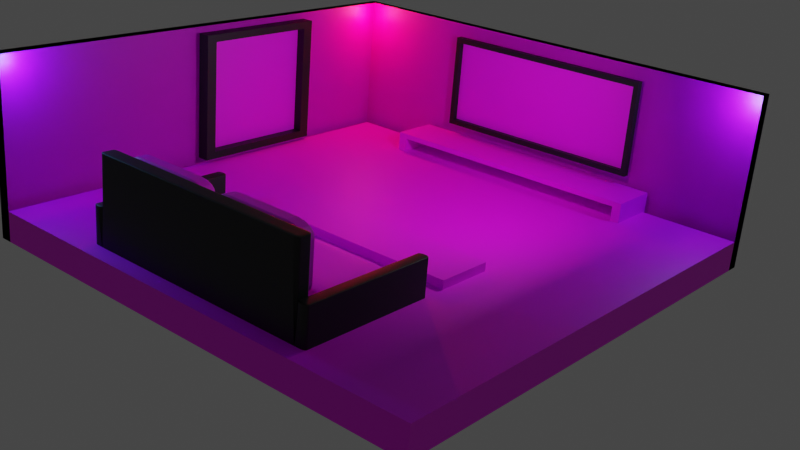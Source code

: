 # Source: UJIAN_AJI.blend  (saved by Blender 3.3.6; exported with 4.5.12 LTS)
import bpy
from mathutils import Matrix  # noqa: F401  (used for matrix-valued properties, if any)

bpy.ops.wm.read_factory_settings(use_empty=True)
scene = bpy.context.scene
scene.name = 'Scene'

# ---- collections
col_collection = bpy.data.collections.new('Collection'); scene.collection.children.link(col_collection)

# ---- images (referenced by path relative to the original .blend; pixels are not part of the script)
import os
ASSET_DIR = os.environ.get("B2B_ASSET_DIR", "")  # directory of the original .blend (textures are referenced by path, not embedded)
HERE = os.path.dirname(os.path.abspath(__file__))  # packed textures are extracted next to this script under _unpacked/

def load_image(name, relpath, width, height, colorspace="sRGB"):
    """Load a texture the original file referenced (path relative to the .blend, or extracted next to this script)."""
    p = next((c for c in (os.path.join(HERE, relpath), os.path.join(ASSET_DIR, relpath)) if relpath and os.path.exists(c)), "")
    if p:
        img = bpy.data.images.load(p, check_existing=True)
        img.name = name
    else:  # same state as the original file: an image datablock whose file is absent (Cycles renders it pink)
        img = bpy.data.images.new(name, width, height)
        img.source = "FILE"
        img.filepath = "//" + (relpath or name)
    img.colorspace_settings.name = colorspace
    return img
img_lt4_jpg = load_image('lt4.jpg', 'lt4.jpg', 1024, 1024, 'sRGB')
img_tb9_jpg = load_image('tb9.jpg', 'tb9.jpg', 1024, 1024, 'sRGB')
img_bantal2_jpg = load_image('bantal2.jpg', 'bantal2.jpg', 1024, 1024, 'sRGB')
img_rak1_jpg = load_image('rak1.jpg', 'rak1.jpg', 1024, 1024, 'sRGB')
img_rak1_jpeg = load_image('rak1.jpeg', 'rak1.jpeg', 1024, 1024, 'sRGB')
img_tv1_jpg = load_image('tv1.jpg', 'tv1.jpg', 1024, 1024, 'sRGB')
img_pt1_jpg = load_image('pt1.jpg', 'pt1.jpg', 1024, 1024, 'sRGB')

# ---- materials (node trees are filled in below, after node groups)
mat_ruangan = bpy.data.materials.new('Ruangan')
mat_ruangan.use_transparent_shadow = False
mat_lantai = bpy.data.materials.new('Lantai')
mat_lantai.use_transparent_shadow = False
mat_dinding = bpy.data.materials.new('Dinding')
mat_dinding.use_transparent_shadow = False
mat_material_001 = bpy.data.materials.new('Material.001')
mat_material_001.use_transparent_shadow = False
mat_bantal = bpy.data.materials.new('Bantal')
mat_bantal.use_transparent_shadow = False
mat_bantal_2 = bpy.data.materials.new('Bantal 2')
mat_bantal_2.use_transparent_shadow = False
mat_bantal_3 = bpy.data.materials.new('Bantal 3')
mat_bantal_3.use_transparent_shadow = False
mat_bantal_4 = bpy.data.materials.new('Bantal 4')
mat_bantal_4.use_transparent_shadow = False
mat_rak = bpy.data.materials.new('Rak')
mat_rak.use_transparent_shadow = False
mat_tekstur = bpy.data.materials.new('Tekstur')
mat_tekstur.use_transparent_shadow = False
mat_meja = bpy.data.materials.new('Meja')
mat_meja.use_transparent_shadow = False
mat_tekstur_001 = bpy.data.materials.new('Tekstur.001')
mat_tekstur_001.use_transparent_shadow = False
mat_tv = bpy.data.materials.new('TV')
mat_tv.use_transparent_shadow = False
mat_gambar_001 = bpy.data.materials.new('Gambar.001')
mat_gambar_001.use_transparent_shadow = False
mat_bingkai = bpy.data.materials.new('Bingkai')
mat_bingkai.use_transparent_shadow = False
mat_gambar = bpy.data.materials.new('Gambar')
mat_gambar.use_transparent_shadow = False

# ---- material node trees
mat_ruangan.use_nodes = True; mat_ruangan.node_tree.nodes.clear()
_N = mat_ruangan.node_tree.nodes; _L = mat_ruangan.node_tree.links
n0 = _N.new('ShaderNodeBsdfPrincipled'); n0.name = 'Principled BSDF'; n0.location = (66, 152)
n0.distribution = 'GGX'
n0.subsurface_method = 'RANDOM_WALK_SKIN'
n0.inputs[3].default_value = 1.45
n0.inputs[27].default_value = (0.0, 0.0, 0.0, 1.0)
n0.inputs[28].default_value = 1.0
n1 = _N.new('ShaderNodeOutputMaterial'); n1.name = 'Material Output'; n1.location = (356, 152)
_L.new(n0.outputs[0], n1.inputs[0])
n1.is_active_output = True
mat_lantai.use_nodes = True; mat_lantai.node_tree.nodes.clear()
_N = mat_lantai.node_tree.nodes; _L = mat_lantai.node_tree.links
n0 = _N.new('ShaderNodeOutputMaterial'); n0.name = 'Material Output'; n0.location = (387, 142)
n1 = _N.new('ShaderNodeBsdfPrincipled'); n1.name = 'Principled BSDF'; n1.location = (143, 418)
n1.distribution = 'GGX'
n1.subsurface_method = 'RANDOM_WALK_SKIN'
n1.inputs[3].default_value = 1.45
n1.inputs[27].default_value = (0.0, 0.0, 0.0, 1.0)
n1.inputs[28].default_value = 1.0
n2 = _N.new('ShaderNodeTexImage'); n2.name = 'Tekstur'; n2.location = (-212, 386)
n2.image = img_lt4_jpg
_L.new(n1.outputs[0], n0.inputs[0])
_L.new(n2.outputs[0], n1.inputs[0])
n0.is_active_output = True
mat_dinding.use_nodes = True; mat_dinding.node_tree.nodes.clear()
_N = mat_dinding.node_tree.nodes; _L = mat_dinding.node_tree.links
n0 = _N.new('ShaderNodeOutputMaterial'); n0.name = 'Material Output'; n0.location = (320, 149)
n1 = _N.new('ShaderNodeBsdfPrincipled'); n1.name = 'Principled BSDF'; n1.location = (176, 355)
n1.distribution = 'GGX'
n1.subsurface_method = 'RANDOM_WALK_SKIN'
n1.inputs[3].default_value = 1.45
n1.inputs[27].default_value = (0.0, 0.0, 0.0, 1.0)
n1.inputs[28].default_value = 1.0
n2 = _N.new('ShaderNodeTexImage'); n2.name = 'Tekstur'; n2.location = (-356, 333)
n2.image = img_tb9_jpg
_L.new(n1.outputs[0], n0.inputs[0])
_L.new(n2.outputs[0], n1.inputs[0])
n0.is_active_output = True
mat_material_001.use_nodes = True; mat_material_001.node_tree.nodes.clear()
_N = mat_material_001.node_tree.nodes; _L = mat_material_001.node_tree.links
n0 = _N.new('ShaderNodeBsdfPrincipled'); n0.name = 'Principled BSDF'; n0.location = (10, 300)
n0.distribution = 'GGX'
n0.subsurface_method = 'RANDOM_WALK_SKIN'
n0.inputs[0].default_value = (0.0, 0.0, 0.0, 1.0)
n0.inputs[3].default_value = 1.45
n0.inputs[27].default_value = (0.0, 0.0, 0.0, 1.0)
n0.inputs[28].default_value = 1.0
n1 = _N.new('ShaderNodeOutputMaterial'); n1.name = 'Material Output'; n1.location = (300, 300)
_L.new(n0.outputs[0], n1.inputs[0])
n1.is_active_output = True
mat_bantal.use_nodes = True; mat_bantal.node_tree.nodes.clear()
_N = mat_bantal.node_tree.nodes; _L = mat_bantal.node_tree.links
n0 = _N.new('ShaderNodeOutputMaterial'); n0.name = 'Material Output'; n0.location = (300, 300)
n1 = _N.new('ShaderNodeBsdfPrincipled'); n1.name = 'Principled BSDF'; n1.location = (16, 303)
n1.distribution = 'GGX'
n1.subsurface_method = 'RANDOM_WALK_SKIN'
n1.inputs[3].default_value = 1.45
n1.inputs[27].default_value = (0.0, 0.0, 0.0, 1.0)
n1.inputs[28].default_value = 1.0
n2 = _N.new('ShaderNodeTexImage'); n2.name = 'Tekstur'; n2.location = (-262, 306)
n2.image = img_bantal2_jpg
_L.new(n1.outputs[0], n0.inputs[0])
_L.new(n2.outputs[0], n1.inputs[0])
n0.is_active_output = True
mat_bantal_2.use_nodes = True; mat_bantal_2.node_tree.nodes.clear()
_N = mat_bantal_2.node_tree.nodes; _L = mat_bantal_2.node_tree.links
n0 = _N.new('ShaderNodeBsdfPrincipled'); n0.name = 'Principled BSDF'; n0.location = (10, 300)
n0.distribution = 'GGX'
n0.subsurface_method = 'RANDOM_WALK_SKIN'
n0.inputs[3].default_value = 1.45
n0.inputs[27].default_value = (0.0, 0.0, 0.0, 1.0)
n0.inputs[28].default_value = 1.0
n1 = _N.new('ShaderNodeOutputMaterial'); n1.name = 'Material Output'; n1.location = (300, 300)
n2 = _N.new('ShaderNodeTexImage'); n2.name = 'Tekstur'; n2.location = (-274, 289)
n2.image = img_bantal2_jpg
_L.new(n0.outputs[0], n1.inputs[0])
_L.new(n2.outputs[0], n0.inputs[0])
n1.is_active_output = True
mat_bantal_3.use_nodes = True; mat_bantal_3.node_tree.nodes.clear()
_N = mat_bantal_3.node_tree.nodes; _L = mat_bantal_3.node_tree.links
n0 = _N.new('ShaderNodeBsdfPrincipled'); n0.name = 'Principled BSDF'; n0.location = (10, 300)
n0.distribution = 'GGX'
n0.subsurface_method = 'RANDOM_WALK_SKIN'
n0.inputs[3].default_value = 1.45
n0.inputs[27].default_value = (0.0, 0.0, 0.0, 1.0)
n0.inputs[28].default_value = 1.0
n1 = _N.new('ShaderNodeOutputMaterial'); n1.name = 'Material Output'; n1.location = (300, 300)
n2 = _N.new('ShaderNodeTexImage'); n2.name = 'Tekstur'; n2.location = (-339, 272)
n2.image = img_bantal2_jpg
_L.new(n0.outputs[0], n1.inputs[0])
_L.new(n2.outputs[0], n0.inputs[0])
n1.is_active_output = True
mat_bantal_4.use_nodes = True; mat_bantal_4.node_tree.nodes.clear()
_N = mat_bantal_4.node_tree.nodes; _L = mat_bantal_4.node_tree.links
n0 = _N.new('ShaderNodeBsdfPrincipled'); n0.name = 'Principled BSDF'; n0.location = (10, 300)
n0.distribution = 'GGX'
n0.subsurface_method = 'RANDOM_WALK_SKIN'
n0.inputs[3].default_value = 1.45
n0.inputs[27].default_value = (0.0, 0.0, 0.0, 1.0)
n0.inputs[28].default_value = 1.0
n1 = _N.new('ShaderNodeOutputMaterial'); n1.name = 'Material Output'; n1.location = (300, 300)
n2 = _N.new('ShaderNodeTexImage'); n2.name = 'Tekstur'; n2.location = (-286, 270)
n2.image = img_bantal2_jpg
_L.new(n0.outputs[0], n1.inputs[0])
_L.new(n2.outputs[0], n0.inputs[0])
n1.is_active_output = True
mat_rak.use_nodes = True; mat_rak.node_tree.nodes.clear()
_N = mat_rak.node_tree.nodes; _L = mat_rak.node_tree.links
n0 = _N.new('ShaderNodeBsdfPrincipled'); n0.name = 'Principled BSDF'; n0.location = (10, 300)
n0.distribution = 'GGX'
n0.subsurface_method = 'RANDOM_WALK_SKIN'
n0.inputs[3].default_value = 1.45
n0.inputs[27].default_value = (0.0, 0.0, 0.0, 1.0)
n0.inputs[28].default_value = 1.0
n1 = _N.new('ShaderNodeOutputMaterial'); n1.name = 'Material Output'; n1.location = (300, 300)
n2 = _N.new('ShaderNodeTexImage'); n2.name = 'Tekstur'; n2.location = (-291, 248)
n2.image = img_rak1_jpg
_L.new(n0.outputs[0], n1.inputs[0])
_L.new(n2.outputs[0], n0.inputs[0])
n1.is_active_output = True
mat_tekstur.use_nodes = True; mat_tekstur.node_tree.nodes.clear()
_N = mat_tekstur.node_tree.nodes; _L = mat_tekstur.node_tree.links
n0 = _N.new('ShaderNodeOutputMaterial'); n0.name = 'Material Output'; n0.location = (313, 167)
n1 = _N.new('ShaderNodeBsdfPrincipled'); n1.name = 'Principled BSDF'; n1.location = (23, 185)
n1.distribution = 'GGX'
n1.subsurface_method = 'RANDOM_WALK_SKIN'
n1.inputs[3].default_value = 1.45
n1.inputs[8].default_value = 1.0
n1.inputs[27].default_value = (0.0, 0.0, 0.0, 1.0)
n1.inputs[28].default_value = 1.0
n2 = _N.new('ShaderNodeTexImage'); n2.name = 'Image Texture'; n2.location = (-254, 176)
n2.image = img_rak1_jpeg
n3 = _N.new('ShaderNodeMix'); n3.name = 'Mix'; n3.location = (-147, 65)
n3.data_type = 'RGBA'
n3.inputs[6].default_value = (0.0, 0.0, 0.0, 1.0)
n3.inputs[7].default_value = (0.8, 0.8, 0.8, 1.0)
_L.new(n1.outputs[0], n0.inputs[0])
_L.new(n2.outputs[0], n3.inputs[0])
_L.new(n2.outputs[0], n1.inputs[10])
_L.new(n3.outputs[2], n1.inputs[0])
n0.is_active_output = True
mat_meja.use_nodes = True; mat_meja.node_tree.nodes.clear()
_N = mat_meja.node_tree.nodes; _L = mat_meja.node_tree.links
n0 = _N.new('ShaderNodeBsdfPrincipled'); n0.name = 'Principled BSDF'; n0.location = (10, 300)
n0.distribution = 'GGX'
n0.subsurface_method = 'RANDOM_WALK_SKIN'
n0.inputs[3].default_value = 1.45
n0.inputs[27].default_value = (0.0, 0.0, 0.0, 1.0)
n0.inputs[28].default_value = 1.0
n1 = _N.new('ShaderNodeOutputMaterial'); n1.name = 'Material Output'; n1.location = (300, 300)
_L.new(n0.outputs[0], n1.inputs[0])
n1.is_active_output = True
mat_tekstur_001.use_nodes = True; mat_tekstur_001.node_tree.nodes.clear()
_N = mat_tekstur_001.node_tree.nodes; _L = mat_tekstur_001.node_tree.links
n0 = _N.new('ShaderNodeBsdfPrincipled'); n0.name = 'Principled BSDF'; n0.location = (10, 300)
n0.distribution = 'GGX'
n0.subsurface_method = 'RANDOM_WALK_SKIN'
n0.inputs[3].default_value = 1.45
n0.inputs[27].default_value = (0.0, 0.0, 0.0, 1.0)
n0.inputs[28].default_value = 1.0
n1 = _N.new('ShaderNodeOutputMaterial'); n1.name = 'Material Output'; n1.location = (300, 300)
n2 = _N.new('ShaderNodeTexImage'); n2.name = 'Tekstur'; n2.location = (-325, 287)
n2.image = img_rak1_jpg
_L.new(n0.outputs[0], n1.inputs[0])
_L.new(n2.outputs[0], n0.inputs[0])
n1.is_active_output = True
mat_tv.use_nodes = True; mat_tv.node_tree.nodes.clear()
_N = mat_tv.node_tree.nodes; _L = mat_tv.node_tree.links
n0 = _N.new('ShaderNodeBsdfPrincipled'); n0.name = 'Principled BSDF'; n0.location = (10, 300)
n0.distribution = 'GGX'
n0.subsurface_method = 'RANDOM_WALK_SKIN'
n0.inputs[0].default_value = (0.0, 0.0, 0.0, 1.0)
n0.inputs[3].default_value = 1.45
n0.inputs[27].default_value = (0.0, 0.0, 0.0, 1.0)
n0.inputs[28].default_value = 1.0
n1 = _N.new('ShaderNodeOutputMaterial'); n1.name = 'Material Output'; n1.location = (300, 300)
_L.new(n0.outputs[0], n1.inputs[0])
n1.is_active_output = True
mat_gambar_001.use_nodes = True; mat_gambar_001.node_tree.nodes.clear()
_N = mat_gambar_001.node_tree.nodes; _L = mat_gambar_001.node_tree.links
n0 = _N.new('ShaderNodeBsdfPrincipled'); n0.name = 'Principled BSDF'; n0.location = (10, 300)
n0.distribution = 'GGX'
n0.subsurface_method = 'RANDOM_WALK_SKIN'
n0.inputs[3].default_value = 1.45
n0.inputs[27].default_value = (0.0, 0.0, 0.0, 1.0)
n0.inputs[28].default_value = 1.0
n1 = _N.new('ShaderNodeOutputMaterial'); n1.name = 'Material Output'; n1.location = (300, 300)
n2 = _N.new('ShaderNodeTexImage'); n2.name = 'Tekstur'; n2.location = (-305, 289)
n2.image = img_tv1_jpg
_L.new(n0.outputs[0], n1.inputs[0])
_L.new(n2.outputs[0], n0.inputs[0])
n1.is_active_output = True
mat_bingkai.use_nodes = True; mat_bingkai.node_tree.nodes.clear()
_N = mat_bingkai.node_tree.nodes; _L = mat_bingkai.node_tree.links
n0 = _N.new('ShaderNodeBsdfPrincipled'); n0.name = 'Principled BSDF'; n0.location = (10, 300)
n0.distribution = 'GGX'
n0.subsurface_method = 'RANDOM_WALK_SKIN'
n0.inputs[0].default_value = (0.0004189, 0.0004189, 0.0004189, 1.0)
n0.inputs[3].default_value = 1.45
n0.inputs[27].default_value = (0.0, 0.0, 0.0, 1.0)
n0.inputs[28].default_value = 1.0
n1 = _N.new('ShaderNodeOutputMaterial'); n1.name = 'Material Output'; n1.location = (300, 300)
_L.new(n0.outputs[0], n1.inputs[0])
n1.is_active_output = True
mat_gambar.use_nodes = True; mat_gambar.node_tree.nodes.clear()
_N = mat_gambar.node_tree.nodes; _L = mat_gambar.node_tree.links
n0 = _N.new('ShaderNodeOutputMaterial'); n0.name = 'Material Output'; n0.location = (452, 307)
n1 = _N.new('ShaderNodeBsdfPrincipled'); n1.name = 'Principled BSDF'; n1.location = (207, 382)
n1.distribution = 'GGX'
n1.subsurface_method = 'RANDOM_WALK_SKIN'
n1.inputs[3].default_value = 1.45
n1.inputs[27].default_value = (0.0, 0.0, 0.0, 1.0)
n1.inputs[28].default_value = 1.0
n2 = _N.new('ShaderNodeTexImage'); n2.name = 'Tekstur'; n2.location = (-127, 323)
n2.image = img_pt1_jpg
_L.new(n1.outputs[0], n0.inputs[0])
_L.new(n2.outputs[0], n1.inputs[0])
n0.is_active_output = True

# ---- world
world_world = bpy.data.worlds.new('World'); scene.world = world_world
world_world.use_nodes = True; world_world.node_tree.nodes.clear()
_N = world_world.node_tree.nodes; _L = world_world.node_tree.links
n0 = _N.new('ShaderNodeOutputWorld'); n0.name = 'World Output'; n0.location = (300, 300)
n1 = _N.new('ShaderNodeBackground'); n1.name = 'Background'; n1.location = (10, 300)
n1.inputs[0].default_value = (0.05088, 0.05088, 0.05088, 1.0)
_L.new(n1.outputs[0], n0.inputs[0])
n0.is_active_output = True
world_world.color = (0.05088, 0.05088, 0.05088)
world_world.use_sun_shadow = False
world_world.sun_shadow_jitter_overblur = 0.0

# ---- cameras
cam_camera = bpy.data.cameras.new('Camera')
cam_camera.clip_end = 100.0
cam_camera.ortho_scale = 7.314

# ---- lights
light_point = bpy.data.lights.new('Point', 'POINT')
light_point.color = (1.0, 0.04024, 0.0514)
light_point.transmission_factor = 0.0
light_point.energy = 750.0
light_point.shadow_soft_size = 0.25
light_point.shadow_maximum_resolution = 0.006
light_point.use_absolute_resolution = True
light_point_001 = bpy.data.lights.new('Point.001', 'POINT')
light_point_001.color = (0.2526, 0.8969, 1.0)
light_point_001.transmission_factor = 0.0
light_point_001.energy = 500.0
light_point_001.shadow_soft_size = 0.25
light_point_001.shadow_maximum_resolution = 0.006
light_point_001.use_absolute_resolution = True
light_point_002 = bpy.data.lights.new('Point.002', 'POINT')
light_point_002.color = (0.1421, 0.5519, 1.0)
light_point_002.transmission_factor = 0.0
light_point_002.energy = 500.0
light_point_002.shadow_soft_size = 0.25
light_point_002.shadow_maximum_resolution = 0.006
light_point_002.use_absolute_resolution = True
light_area = bpy.data.lights.new('Area', 'AREA')
light_area.transmission_factor = 0.0
light_area.energy = 471.2
light_area.shadow_soft_size = 1.0
light_area.shadow_maximum_resolution = 0.006
light_area.use_absolute_resolution = True
light_area.size = 1.0
light_area.size_y = 1.0

# ---- meshes
me_plane = bpy.data.meshes.new('Plane')
me_plane.from_pydata([(-1.0, -1.0, 0.0), (1.0, -1.0, 0.0), (-1.0, 1.0, 0.0), (1.0, 1.0, 0.0), (-1.0, -1.0, -0.7291), (1.0, -1.0, -0.7291), (-1.0, 1.0, -0.7291), (-1.053, 1.0, 0.0), (-1.037, -1.037, 0.0), (1.0, -1.053, 0.0), (-1.053, 1.0, -0.7291), (-1.037, -1.037, -0.7291), (1.0, -1.053, -0.7291), (-1.0, 1.0, 0.0), (-1.0, -1.0, 0.0), (1.0, -1.0, 0.0), (1.0, 1.0, 0.0), (-1.0, 1.0, -0.7291), (-1.0, -1.0, -0.7291), (1.0, -1.0, -0.7291), (-1.053, 1.0, -0.7291), (-1.053, 1.0, 0.0), (-1.037, -1.037, 0.0), (1.0, -1.053, 0.0), (-1.037, -1.037, -0.7291), (1.0, -1.053, -0.7291), (-1.0, 1.0, -0.1256), (-1.0, -1.0, -0.1256), (1.0, -1.0, -0.1256), (1.0, 1.0, -0.1256)], [], [(0, 2, 3, 1), (5, 12, 9, 1), (2, 7, 10, 6), (9, 12, 11, 8), (8, 11, 10, 7), (6, 10, 11, 4), (0, 8, 7, 2), (4, 11, 12, 5), (1, 9, 8, 0), (15, 16, 29, 28), (19, 15, 23, 25), (13, 17, 20, 21), (23, 22, 24, 25), (22, 21, 20, 24), (17, 18, 24, 20), (14, 13, 21, 22), (18, 19, 25, 24), (15, 14, 22, 23), (4, 5, 19, 18), (3, 2, 13, 16), (2, 6, 17, 13), (5, 1, 15, 19), (6, 4, 18, 17), (1, 3, 16, 15), (27, 28, 29, 26), (13, 14, 27, 26), (16, 13, 26, 29), (14, 15, 28, 27)])
me_plane.polygons.foreach_set('material_index', [1, 0, 0, 2, 2, 0, 0, 0, 0, 1, 0, 0, 2, 2, 0, 0, 0, 0, 0, 1, 0, 0, 0, 1, 1, 0, 1, 0])
_uv = me_plane.uv_layers.new(name='UVMap')
_uv.uv.foreach_set('vector', [0.0, 0.0, 0.0, 1.0, 1.0, 1.0, 1.0, 0.0, 0.0, 0.0, 0.0, 0.0, 0.0, 0.0, 0.0, 0.0, 0.0, 0.0, 0.0, 0.0, 0.0, 0.0, 0.0, 0.0, 1.0, 0.0, 1.0, 0.0, 0.0, 0.0, 0.0, 0.0, 0.0, 0.0, 0.0, 0.0, 0.0, 1.0, 0.0, 1.0, 0.0, 0.0, 0.0, 0.0, 0.0, 0.0, 0.0, 0.0, 0.0, 0.0, 0.0, 0.0, 0.0, 1.0, 0.0, 1.0, 0.0, 0.0, 0.0, 0.0, 0.0, 0.0, 0.0, 0.0, 1.0, 0.0, 1.0, 0.0, 0.0, 0.0, 0.0, 0.0, 1.0, 0.0, 1.0, 1.0, 1.0, 1.0, 1.0, 0.0, 0.0, 0.0, 0.0, 0.0, 0.0, 0.0, 0.0, 0.0, 0.0, 0.0, 0.0, 0.0, 0.0, 0.0, 0.0, 0.0, 1.0, 0.0, 0.0, 0.0, 0.0, 0.0, 1.0, 0.0, 0.0, 0.0, 0.0, 1.0, 0.0, 1.0, 0.0, 0.0, 0.0, 0.0, 0.0, 0.0, 0.0, 0.0, 0.0, 0.0, 0.0, 0.0, 0.0, 1.0, 0.0, 1.0, 0.0, 0.0, 0.0, 0.0, 0.0, 0.0, 0.0, 0.0, 0.0, 0.0, 1.0, 0.0, 0.0, 0.0, 0.0, 0.0, 1.0, 0.0, 0.0, 0.0, 0.0, 0.0, 0.0, 0.0, 0.0, 0.0, 1.0, 1.0, 0.0, 1.0, 0.0, 1.0, 1.0, 1.0, 0.0, 0.0, 0.0, 0.0, 0.0, 0.0, 0.0, 0.0, 0.0, 0.0, 0.0, 0.0, 0.0, 0.0, 0.0, 0.0, 0.0, 0.0, 0.0, 0.0, 0.0, 0.0, 0.0, 0.0, 1.0, 0.0, 1.0, 1.0, 1.0, 1.0, 1.0, 0.0, 0.0, 0.0, 1.0, 0.0, 1.0, 1.0, 0.0, 1.0, 0.0, 1.0, 0.0, 0.0, 0.0, 0.0, 0.0, 1.0, 1.0, 1.0, 0.0, 1.0, 0.0, 1.0, 1.0, 1.0, 0.0, 0.0, 1.0, 0.0, 1.0, 0.0, 0.0, 0.0])
me_plane.materials.append(mat_ruangan)
me_plane.materials.append(mat_lantai)
me_plane.materials.append(mat_dinding)
me_plane.materials.append(None)
me_plane.update()
me_cube_001 = bpy.data.meshes.new('Cube.001')
me_cube_001.from_pydata([(-1.0, -1.0, -1.0), (-1.0, -1.0, 1.0), (-1.0, 1.0, -1.0), (-1.0, 1.0, 1.0), (1.0, -1.0, -1.0), (1.0, -1.0, 1.0), (1.0, 1.0, -1.0), (1.0, 1.0, 1.0), (-1.0, 0.9132, -1.0), (-1.0, -0.9132, -1.0), (-1.0, -0.9132, 1.0), (-1.0, 0.9132, 1.0), (1.0, -0.9132, -1.0), (1.0, 0.9132, -1.0), (1.0, 0.9132, 1.0), (1.0, -0.9132, 1.0), (-0.7881, 1.0, -1.0), (-0.7881, 1.0, 1.0), (-0.7881, -1.0, -1.0), (-0.7881, -1.0, 1.0), (-0.7881, 0.9132, 1.0), (-0.7881, -0.9132, 1.0), (-0.7881, 0.9132, -1.0), (-0.7881, -0.9132, -1.0), (-1.0, 0.9132, 3.913), (-1.0, 1.0, 3.913), (-0.7881, 1.0, 3.913), (1.0, 1.0, 3.913), (1.0, -0.9132, 3.913), (1.0, -1.0, 3.913), (-0.7881, -1.0, 3.913), (-1.0, -1.0, 3.913), (-1.0, -0.9132, 3.913), (1.0, 0.9132, 3.913), (-0.7881, 0.9132, 3.913), (-0.7881, -0.9132, 3.913), (-1.0, -0.9132, 7.551), (-1.0, 0.9132, 7.551), (-0.7881, 0.9132, 7.551), (-0.7881, -0.9132, 7.551)], [], [(8, 11, 3, 2), (16, 17, 7, 6), (12, 15, 5, 4), (18, 19, 1, 0), (23, 12, 4, 18), (17, 3, 25, 26), (7, 17, 26, 27), (11, 10, 36, 37), (16, 6, 13, 22), (22, 13, 12, 23), (6, 7, 14, 13), (13, 14, 15, 12), (0, 1, 10, 9), (9, 10, 11, 8), (8, 22, 23, 9), (2, 16, 22, 8), (14, 20, 21, 15), (11, 20, 34, 24), (5, 15, 28, 29), (9, 23, 18, 0), (4, 5, 19, 18), (2, 3, 17, 16), (35, 32, 31, 30), (26, 25, 24, 34), (27, 26, 34, 33), (28, 35, 30, 29), (3, 11, 24, 25), (21, 10, 32, 35), (20, 14, 33, 34), (19, 5, 29, 30), (10, 1, 31, 32), (15, 21, 35, 28), (1, 19, 30, 31), (14, 7, 27, 33), (38, 37, 36, 39), (10, 21, 39, 36), (21, 20, 38, 39), (20, 11, 37, 38)])
_uv = me_cube_001.uv_layers.new(name='UVMap')
_uv.uv.foreach_set('vector', [0.375, 0.2391, 0.625, 0.2391, 0.625, 0.25, 0.375, 0.25, 0.375, 0.2765, 0.625, 0.2765, 0.625, 0.5, 0.375, 0.5, 0.375, 0.7391, 0.625, 0.7391, 0.625, 0.75, 0.375, 0.75, 0.375, 0.9735, 0.625, 0.9735, 0.625, 1.0, 0.375, 1.0, 0.1515, 0.7391, 0.375, 0.7391, 0.375, 0.75, 0.1515, 0.75, 0.625, 0.2765, 0.625, 0.25, 0.625, 0.25, 0.625, 0.2765, 0.625, 0.5, 0.625, 0.2765, 0.625, 0.2765, 0.625, 0.5, 0.625, 0.2391, 0.625, 0.01085, 0.625, 0.01085, 0.625, 0.2391, 0.1515, 0.5, 0.375, 0.5, 0.375, 0.5109, 0.1515, 0.5109, 0.1515, 0.5109, 0.375, 0.5109, 0.375, 0.7391, 0.1515, 0.7391, 0.375, 0.5, 0.625, 0.5, 0.625, 0.5109, 0.375, 0.5109, 0.375, 0.5109, 0.625, 0.5109, 0.625, 0.7391, 0.375, 0.7391, 0.375, 0.0, 0.625, 0.0, 0.625, 0.01085, 0.375, 0.01085, 0.375, 0.01085, 0.625, 0.01085, 0.625, 0.2391, 0.375, 0.2391, 0.125, 0.5109, 0.1515, 0.5109, 0.1515, 0.7391, 0.125, 0.7391, 0.125, 0.5, 0.1515, 0.5, 0.1515, 0.5109, 0.125, 0.5109, 0.625, 0.5109, 0.8485, 0.5109, 0.8485, 0.7391, 0.625, 0.7391, 0.875, 0.5109, 0.8485, 0.5109, 0.8485, 0.5109, 0.875, 0.5109, 0.625, 0.75, 0.625, 0.7391, 0.625, 0.7391, 0.625, 0.75, 0.125, 0.7391, 0.1515, 0.7391, 0.1515, 0.75, 0.125, 0.75, 0.375, 0.75, 0.625, 0.75, 0.625, 0.9735, 0.375, 0.9735, 0.375, 0.25, 0.625, 0.25, 0.625, 0.2765, 0.375, 0.2765, 0.8485, 0.7391, 0.875, 0.7391, 0.875, 0.75, 0.8485, 0.75, 0.8485, 0.5, 0.875, 0.5, 0.875, 0.5109, 0.8485, 0.5109, 0.625, 0.5, 0.8485, 0.5, 0.8485, 0.5109, 0.625, 0.5109, 0.625, 0.7391, 0.8485, 0.7391, 0.8485, 0.75, 0.625, 0.75, 0.625, 0.25, 0.625, 0.2391, 0.625, 0.2391, 0.625, 0.25, 0.8485, 0.7391, 0.875, 0.7391, 0.875, 0.7391, 0.8485, 0.7391, 0.8485, 0.5109, 0.625, 0.5109, 0.625, 0.5109, 0.8485, 0.5109, 0.625, 0.9735, 0.625, 0.75, 0.625, 0.75, 0.625, 0.9735, 0.625, 0.01085, 0.625, 0.0, 0.625, 0.0, 0.625, 0.01085, 0.625, 0.7391, 0.8485, 0.7391, 0.8485, 0.7391, 0.625, 0.7391, 0.625, 1.0, 0.625, 0.9735, 0.625, 0.9735, 0.625, 1.0, 0.625, 0.5109, 0.625, 0.5, 0.625, 0.5, 0.625, 0.5109, 0.8485, 0.5109, 0.875, 0.5109, 0.875, 0.7391, 0.8485, 0.7391, 0.875, 0.7391, 0.8485, 0.7391, 0.8485, 0.7391, 0.875, 0.7391, 0.8485, 0.7391, 0.8485, 0.5109, 0.8485, 0.5109, 0.8485, 0.7391, 0.8485, 0.5109, 0.875, 0.5109, 0.875, 0.5109, 0.8485, 0.5109])
me_cube_001.materials.append(mat_material_001)
me_cube_001.update()
me_cube_002 = bpy.data.meshes.new('Cube.002')
me_cube_002.from_pydata([(-1.0, -1.0, -1.0), (-1.0, -1.0, 1.0), (-1.0, 1.0, -1.0), (-1.0, 1.0, 1.0), (1.0, -1.0, -1.0), (1.0, -1.0, 1.0), (1.0, 1.0, -1.0), (1.0, 1.0, 1.0)], [], [(0, 1, 3, 2), (2, 3, 7, 6), (6, 7, 5, 4), (4, 5, 1, 0), (2, 6, 4, 0), (7, 3, 1, 5)])
_uv = me_cube_002.uv_layers.new(name='UVMap')
_uv.uv.foreach_set('vector', [0.375, 0.0, 0.625, 0.0, 0.625, 0.25, 0.375, 0.25, 0.375, 0.25, 0.625, 0.25, 0.625, 0.5, 0.375, 0.5, 0.375, 0.5, 0.625, 0.5, 0.625, 0.75, 0.375, 0.75, 0.375, 0.75, 0.625, 0.75, 0.625, 1.0, 0.375, 1.0, 0.125, 0.5, 0.375, 0.5, 0.375, 0.75, 0.125, 0.75, 0.625, 0.5, 0.875, 0.5, 0.875, 0.75, 0.625, 0.75])
me_cube_002.materials.append(mat_bantal)
me_cube_002.update()
me_cube_004 = bpy.data.meshes.new('Cube.004')
me_cube_004.from_pydata([(-1.0, -1.0, -1.0), (-1.0, -1.0, 1.0), (-1.0, 1.0, -1.0), (-1.0, 1.0, 1.0), (1.0, -1.0, -1.0), (1.0, -1.0, 1.0), (1.0, 1.0, -1.0), (1.0, 1.0, 1.0)], [], [(0, 1, 3, 2), (2, 3, 7, 6), (6, 7, 5, 4), (4, 5, 1, 0), (2, 6, 4, 0), (7, 3, 1, 5)])
_uv = me_cube_004.uv_layers.new(name='UVMap')
_uv.uv.foreach_set('vector', [0.375, 0.0, 0.625, 0.0, 0.625, 0.25, 0.375, 0.25, 0.375, 0.25, 0.625, 0.25, 0.625, 0.5, 0.375, 0.5, 0.375, 0.5, 0.625, 0.5, 0.625, 0.75, 0.375, 0.75, 0.375, 0.75, 0.625, 0.75, 0.625, 1.0, 0.375, 1.0, 0.125, 0.5, 0.375, 0.5, 0.375, 0.75, 0.125, 0.75, 0.625, 0.5, 0.875, 0.5, 0.875, 0.75, 0.625, 0.75])
me_cube_004.materials.append(mat_bantal_2)
me_cube_004.update()
me_cube_005 = bpy.data.meshes.new('Cube.005')
me_cube_005.from_pydata([(-1.0, -1.0, -1.0), (-1.0, -1.0, 1.0), (-1.0, 1.0, -1.0), (-1.0, 1.0, 1.0), (1.0, -1.0, -1.0), (1.0, -1.0, 1.0), (1.0, 1.0, -1.0), (1.0, 1.0, 1.0)], [], [(0, 1, 3, 2), (2, 3, 7, 6), (6, 7, 5, 4), (4, 5, 1, 0), (2, 6, 4, 0), (7, 3, 1, 5)])
_uv = me_cube_005.uv_layers.new(name='UVMap')
_uv.uv.foreach_set('vector', [0.375, 0.0, 0.625, 0.0, 0.625, 0.25, 0.375, 0.25, 0.375, 0.25, 0.625, 0.25, 0.625, 0.5, 0.375, 0.5, 0.375, 0.5, 0.625, 0.5, 0.625, 0.75, 0.375, 0.75, 0.375, 0.75, 0.625, 0.75, 0.625, 1.0, 0.375, 1.0, 0.125, 0.5, 0.375, 0.5, 0.375, 0.75, 0.125, 0.75, 0.625, 0.5, 0.875, 0.5, 0.875, 0.75, 0.625, 0.75])
me_cube_005.materials.append(mat_bantal_3)
me_cube_005.update()
me_cube_006 = bpy.data.meshes.new('Cube.006')
me_cube_006.from_pydata([(-1.0, -1.0, -1.0), (-1.0, -1.0, 1.0), (-1.0, 1.0, -1.0), (-1.0, 1.0, 1.0), (1.0, -1.0, -1.0), (1.0, -1.0, 1.0), (1.0, 1.0, -1.0), (1.0, 1.0, 1.0)], [], [(0, 1, 3, 2), (2, 3, 7, 6), (6, 7, 5, 4), (4, 5, 1, 0), (2, 6, 4, 0), (7, 3, 1, 5)])
_uv = me_cube_006.uv_layers.new(name='UVMap')
_uv.uv.foreach_set('vector', [0.375, 0.0, 0.625, 0.0, 0.625, 0.25, 0.375, 0.25, 0.375, 0.25, 0.625, 0.25, 0.625, 0.5, 0.375, 0.5, 0.375, 0.5, 0.625, 0.5, 0.625, 0.75, 0.375, 0.75, 0.375, 0.75, 0.625, 0.75, 0.625, 1.0, 0.375, 1.0, 0.125, 0.5, 0.375, 0.5, 0.375, 0.75, 0.125, 0.75, 0.625, 0.5, 0.875, 0.5, 0.875, 0.75, 0.625, 0.75])
me_cube_006.materials.append(mat_bantal_4)
me_cube_006.update()
me_cube_007 = bpy.data.meshes.new('Cube.007')
me_cube_007.from_pydata([(-1.0, -1.0, -1.0), (-1.0, -1.0, 1.0), (-1.0, 1.0, -1.0), (-1.0, 1.0, 1.0), (1.0, -1.0, -1.0), (1.0, -1.0, 1.0), (1.0, 1.0, -1.0), (1.0, 1.0, 1.0), (-1.0, 0.9358, -1.0), (-1.0, -0.9358, -1.0), (-1.0, -0.9358, 1.0), (-1.0, 0.9358, 1.0), (1.0, -0.9358, -1.0), (1.0, 0.9358, -1.0), (1.0, 0.9358, 1.0), (1.0, -0.9358, 1.0), (-1.0, -1.0, -0.7702), (-1.0, -1.0, 0.7702), (-1.0, 1.0, 0.7702), (-1.0, 1.0, -0.7702), (1.0, 1.0, 0.7702), (1.0, 1.0, -0.7702), (1.0, -1.0, 0.7702), (1.0, -1.0, -0.7702), (1.0, 0.9358, 0.7702), (1.0, 0.9358, -0.7702), (1.0, -0.9358, 0.7702), (1.0, -0.9358, -0.7702), (-1.0, -0.9358, 0.7702), (-1.0, -0.9358, -0.7702), (-1.0, 0.9358, 0.7702), (-1.0, 0.9358, -0.7702), (0.9061, -0.9358, 0.7702), (0.9061, -0.9358, -0.7702), (0.9061, 0.9358, 0.7702), (0.9061, 0.9358, -0.7702)], [], [(30, 11, 3, 18), (18, 3, 7, 20), (26, 15, 5, 22), (22, 5, 1, 17), (9, 12, 4, 0), (15, 10, 1, 5), (7, 3, 11, 14), (14, 11, 10, 15), (2, 6, 13, 8), (8, 13, 12, 9), (20, 7, 14, 24), (24, 14, 15, 26), (17, 1, 10, 28), (28, 10, 11, 30), (9, 29, 31, 8), (31, 29, 33, 35), (0, 16, 29, 9), (16, 17, 28, 29), (13, 25, 27, 12), (25, 24, 26, 27), (6, 21, 25, 13), (21, 20, 24, 25), (4, 23, 16, 0), (23, 22, 17, 16), (12, 27, 23, 4), (27, 26, 22, 23), (2, 19, 21, 6), (19, 18, 20, 21), (8, 31, 19, 2), (31, 30, 18, 19), (33, 32, 34, 35), (28, 30, 34, 32), (30, 31, 35, 34), (29, 28, 32, 33)])
_uv = me_cube_007.uv_layers.new(name='UVMap')
_uv.uv.foreach_set('vector', [0.5963, 0.242, 0.625, 0.242, 0.625, 0.25, 0.5963, 0.25, 0.5963, 0.25, 0.625, 0.25, 0.625, 0.5, 0.5963, 0.5, 0.5963, 0.742, 0.625, 0.742, 0.625, 0.75, 0.5963, 0.75, 0.5963, 0.75, 0.625, 0.75, 0.625, 1.0, 0.5963, 1.0, 0.125, 0.742, 0.375, 0.742, 0.375, 0.75, 0.125, 0.75, 0.625, 0.742, 0.875, 0.742, 0.875, 0.75, 0.625, 0.75, 0.625, 0.5, 0.875, 0.5, 0.875, 0.508, 0.625, 0.508, 0.625, 0.508, 0.875, 0.508, 0.875, 0.742, 0.625, 0.742, 0.125, 0.5, 0.375, 0.5, 0.375, 0.508, 0.125, 0.508, 0.125, 0.508, 0.375, 0.508, 0.375, 0.742, 0.125, 0.742, 0.5963, 0.5, 0.625, 0.5, 0.625, 0.508, 0.5963, 0.508, 0.5963, 0.508, 0.625, 0.508, 0.625, 0.742, 0.5963, 0.742, 0.5963, 0.0, 0.625, 0.0, 0.625, 0.008021, 0.5963, 0.008021, 0.5963, 0.008021, 0.625, 0.008021, 0.625, 0.242, 0.5963, 0.242, 0.375, 0.008021, 0.4037, 0.008021, 0.4037, 0.242, 0.375, 0.242, 0.4037, 0.242, 0.4037, 0.008021, 0.4037, 0.008021, 0.4037, 0.242, 0.375, 0.0, 0.4037, 0.0, 0.4037, 0.008021, 0.375, 0.008021, 0.4037, 0.0, 0.5963, 0.0, 0.5963, 0.008021, 0.4037, 0.008021, 0.375, 0.508, 0.4037, 0.508, 0.4037, 0.742, 0.375, 0.742, 0.4037, 0.508, 0.5963, 0.508, 0.5963, 0.742, 0.4037, 0.742, 0.375, 0.5, 0.4037, 0.5, 0.4037, 0.508, 0.375, 0.508, 0.4037, 0.5, 0.5963, 0.5, 0.5963, 0.508, 0.4037, 0.508, 0.375, 0.75, 0.4037, 0.75, 0.4037, 1.0, 0.375, 1.0, 0.4037, 0.75, 0.5963, 0.75, 0.5963, 1.0, 0.4037, 1.0, 0.375, 0.742, 0.4037, 0.742, 0.4037, 0.75, 0.375, 0.75, 0.4037, 0.742, 0.5963, 0.742, 0.5963, 0.75, 0.4037, 0.75, 0.375, 0.25, 0.4037, 0.25, 0.4037, 0.5, 0.375, 0.5, 0.4037, 0.25, 0.5963, 0.25, 0.5963, 0.5, 0.4037, 0.5, 0.375, 0.242, 0.4037, 0.242, 0.4037, 0.25, 0.375, 0.25, 0.4037, 0.242, 0.5963, 0.242, 0.5963, 0.25, 0.4037, 0.25, 0.4037, 0.008021, 0.5963, 0.008021, 0.5963, 0.242, 0.4037, 0.242, 0.5963, 0.008021, 0.5963, 0.242, 0.5963, 0.242, 0.5963, 0.008021, 0.5963, 0.242, 0.4037, 0.242, 0.4037, 0.242, 0.5963, 0.242, 0.4037, 0.008021, 0.5963, 0.008021, 0.5963, 0.008021, 0.4037, 0.008021])
me_cube_007.materials.append(mat_rak)
me_cube_007.materials.append(mat_tekstur)
me_cube_007.update()
me_cube_008 = bpy.data.meshes.new('Cube.008')
me_cube_008.from_pydata([(-1.0, -1.0, -1.0), (-1.0, -1.0, 1.0), (-1.0, 1.0, -1.0), (-1.0, 1.0, 1.0), (1.0, -1.0, -1.0), (1.0, -1.0, 1.0), (1.0, 1.0, -1.0), (1.0, 1.0, 1.0), (0.9366, 1.0, -1.0), (-0.9366, 1.0, -1.0), (-0.9366, 1.0, 1.0), (0.9366, 1.0, 1.0), (-0.9366, -1.0, -1.0), (0.9366, -1.0, -1.0), (0.9366, -1.0, 1.0), (-0.9366, -1.0, 1.0), (-1.0, 0.7499, -1.0), (-1.0, -0.7499, -1.0), (-1.0, -0.7499, 1.0), (-1.0, 0.7499, 1.0), (1.0, -0.7499, -1.0), (1.0, 0.7499, -1.0), (1.0, 0.7499, 1.0), (1.0, -0.7499, 1.0), (0.9366, 0.7499, 1.0), (0.9366, -0.7499, 1.0), (-0.9366, 0.7499, 1.0), (-0.9366, -0.7499, 1.0), (-0.9366, 0.7499, -1.0), (-0.9366, -0.7499, -1.0), (0.9366, 0.7499, -1.0), (0.9366, -0.7499, -1.0), (-1.0, -0.7499, -4.584), (-1.0, -1.0, -4.584), (-0.9366, 1.0, -4.584), (-1.0, 1.0, -4.584), (1.0, 0.7499, -4.584), (1.0, 1.0, -4.584), (0.9366, -1.0, -4.584), (1.0, -1.0, -4.584), (0.9366, 1.0, -4.584), (-0.9366, -1.0, -4.584), (-0.9366, -0.7499, -4.584), (0.9366, -0.7499, -4.584), (-1.0, 0.7499, -4.584), (1.0, -0.7499, -4.584), (-0.9366, 0.7499, -4.584), (0.9366, 0.7499, -4.584)], [], [(16, 19, 3, 2), (8, 11, 7, 6), (20, 23, 5, 4), (12, 15, 1, 0), (13, 31, 43, 38), (27, 18, 1, 15), (23, 25, 14, 5), (25, 27, 15, 14), (0, 17, 32, 33), (29, 31, 13, 12), (4, 5, 14, 13), (13, 14, 15, 12), (2, 3, 10, 9), (9, 10, 11, 8), (9, 8, 30, 28), (28, 30, 31, 29), (29, 12, 41, 42), (16, 28, 29, 17), (11, 10, 26, 24), (24, 26, 27, 25), (7, 11, 24, 22), (22, 24, 25, 23), (10, 3, 19, 26), (26, 19, 18, 27), (6, 21, 36, 37), (30, 21, 20, 31), (6, 7, 22, 21), (21, 22, 23, 20), (0, 1, 18, 17), (17, 18, 19, 16), (43, 45, 39, 38), (32, 42, 41, 33), (35, 34, 46, 44), (40, 37, 36, 47), (12, 0, 33, 41), (28, 16, 44, 46), (21, 30, 47, 36), (20, 4, 39, 45), (17, 29, 42, 32), (4, 13, 38, 39), (9, 28, 46, 34), (31, 20, 45, 43), (2, 9, 34, 35), (8, 6, 37, 40), (30, 8, 40, 47), (16, 2, 35, 44)])
me_cube_008.polygons.foreach_set('material_index', [1, 1, 1, 1, 1, 1, 1, 1, 1, 1, 1, 1, 1, 1, 1, 1, 1, 0, 1, 1, 1, 1, 1, 1, 1, 0, 1, 1, 1, 1, 0, 0, 0, 0, 1, 1, 1, 1, 1, 1, 1, 1, 1, 1, 1, 1])
_uv = me_cube_008.uv_layers.new(name='UVMap')
_uv.uv.foreach_set('vector', [0.375, 0.2187, 0.625, 0.2187, 0.625, 0.25, 0.375, 0.25, 0.375, 0.4921, 0.625, 0.4921, 0.625, 0.5, 0.375, 0.5, 0.375, 0.7187, 0.625, 0.7187, 0.625, 0.75, 0.375, 0.75, 0.375, 0.9921, 0.625, 0.9921, 0.625, 1.0, 0.375, 1.0, 0.3671, 0.75, 0.3671, 0.7187, 0.3671, 0.7187, 0.3671, 0.75, 0.8671, 0.7187, 0.875, 0.7187, 0.875, 0.75, 0.8671, 0.75, 0.625, 0.7187, 0.6329, 0.7187, 0.6329, 0.75, 0.625, 0.75, 0.6329, 0.7187, 0.8671, 0.7187, 0.8671, 0.75, 0.6329, 0.75, 0.375, 0.0, 0.375, 0.03126, 0.375, 0.03126, 0.375, 0.0, 0.1329, 0.7187, 0.3671, 0.7187, 0.3671, 0.75, 0.1329, 0.75, 0.375, 0.75, 0.625, 0.75, 0.625, 0.7579, 0.375, 0.7579, 0.375, 0.7579, 0.625, 0.7579, 0.625, 0.9921, 0.375, 0.9921, 0.375, 0.25, 0.625, 0.25, 0.625, 0.2579, 0.375, 0.2579, 0.375, 0.2579, 0.625, 0.2579, 0.625, 0.4921, 0.375, 0.4921, 0.1329, 0.5, 0.3671, 0.5, 0.3671, 0.5313, 0.1329, 0.5313, 0.1329, 0.5313, 0.3671, 0.5313, 0.3671, 0.7187, 0.1329, 0.7187, 0.1329, 0.7187, 0.1329, 0.75, 0.1329, 0.75, 0.1329, 0.7187, 0.125, 0.5313, 0.1329, 0.5313, 0.1329, 0.7187, 0.125, 0.7187, 0.6329, 0.5, 0.8671, 0.5, 0.8671, 0.5313, 0.6329, 0.5313, 0.6329, 0.5313, 0.8671, 0.5313, 0.8671, 0.7187, 0.6329, 0.7187, 0.625, 0.5, 0.6329, 0.5, 0.6329, 0.5313, 0.625, 0.5313, 0.625, 0.5313, 0.6329, 0.5313, 0.6329, 0.7187, 0.625, 0.7187, 0.8671, 0.5, 0.875, 0.5, 0.875, 0.5313, 0.8671, 0.5313, 0.8671, 0.5313, 0.875, 0.5313, 0.875, 0.7187, 0.8671, 0.7187, 0.375, 0.5, 0.375, 0.5313, 0.375, 0.5313, 0.375, 0.5, 0.3671, 0.5313, 0.375, 0.5313, 0.375, 0.7187, 0.3671, 0.7187, 0.375, 0.5, 0.625, 0.5, 0.625, 0.5313, 0.375, 0.5313, 0.375, 0.5313, 0.625, 0.5313, 0.625, 0.7187, 0.375, 0.7187, 0.375, 0.0, 0.625, 0.0, 0.625, 0.03126, 0.375, 0.03126, 0.375, 0.03126, 0.625, 0.03126, 0.625, 0.2187, 0.375, 0.2187, 0.3671, 0.7187, 0.375, 0.7187, 0.375, 0.75, 0.3671, 0.75, 0.125, 0.7187, 0.1329, 0.7187, 0.1329, 0.75, 0.125, 0.75, 0.125, 0.5, 0.1329, 0.5, 0.1329, 0.5313, 0.125, 0.5313, 0.3671, 0.5, 0.375, 0.5, 0.375, 0.5313, 0.3671, 0.5313, 0.375, 0.9921, 0.375, 1.0, 0.375, 1.0, 0.375, 0.9921, 0.1329, 0.5313, 0.125, 0.5313, 0.125, 0.5313, 0.1329, 0.5313, 0.375, 0.5313, 0.3671, 0.5313, 0.3671, 0.5313, 0.375, 0.5313, 0.375, 0.7187, 0.375, 0.75, 0.375, 0.75, 0.375, 0.7187, 0.125, 0.7187, 0.1329, 0.7187, 0.1329, 0.7187, 0.125, 0.7187, 0.375, 0.75, 0.375, 0.7579, 0.375, 0.7579, 0.375, 0.75, 0.1329, 0.5, 0.1329, 0.5313, 0.1329, 0.5313, 0.1329, 0.5, 0.3671, 0.7187, 0.375, 0.7187, 0.375, 0.7187, 0.3671, 0.7187, 0.375, 0.25, 0.375, 0.2579, 0.375, 0.2579, 0.375, 0.25, 0.375, 0.4921, 0.375, 0.5, 0.375, 0.5, 0.375, 0.4921, 0.3671, 0.5313, 0.3671, 0.5, 0.3671, 0.5, 0.3671, 0.5313, 0.375, 0.2187, 0.375, 0.25, 0.375, 0.25, 0.375, 0.2187])
me_cube_008.materials.append(mat_meja)
me_cube_008.materials.append(mat_tekstur_001)
me_cube_008.update()
me_plane_001 = bpy.data.meshes.new('Plane.001')
me_plane_001.from_pydata([(-1.0, -1.0, 0.0), (1.0, -1.0, 0.0), (-1.0, 1.0, 0.0), (1.0, 1.0, 0.0), (-0.9541, -1.0, -1.19e-07), (0.9541, -1.0, 1.19e-07), (0.9541, 1.0, 1.19e-07), (-0.9541, 1.0, -1.19e-07), (-1.0, 0.8884, -4.589e-08), (-1.0, -0.8884, 4.589e-08), (1.0, -0.8884, 4.589e-08), (1.0, 0.8884, -4.589e-08), (-0.9541, -0.8884, -7.306e-08), (-0.9541, 0.8884, -1.648e-07), (0.9541, -0.8884, 1.648e-07), (0.9541, 0.8884, 7.306e-08), (-1.0, -0.8884, 4.589e-08), (-1.0, -1.0, 0.0), (0.9541, -1.0, 1.19e-07), (1.0, -1.0, 0.0), (1.0, 0.8884, -4.589e-08), (1.0, 1.0, 0.0), (-0.9541, 1.0, -1.19e-07), (-1.0, 1.0, 0.0), (-0.9541, -1.0, -1.19e-07), (0.9541, 1.0, 1.19e-07), (0.9541, 0.8884, 0.2321), (0.9541, -0.8884, 0.2321), (-1.0, 0.8884, -4.589e-08), (1.0, -0.8884, 4.589e-08), (-0.9541, 0.8884, 0.2321), (-0.9541, -0.8884, 0.2321), (-1.0, -0.8884, 0.2781), (-1.0, -1.0, 0.2781), (0.9541, -1.0, 0.2781), (1.0, -1.0, 0.2781), (1.0, 0.8884, 0.2781), (1.0, 1.0, 0.2781), (-0.9541, 1.0, 0.2781), (-1.0, 1.0, 0.2781), (-0.9541, -1.0, 0.2781), (0.9541, 1.0, 0.2781), (-0.9541, 0.8884, 0.2781), (0.9541, 0.8884, 0.2781), (-1.0, 0.8884, 0.2781), (1.0, -0.8884, 0.2781), (-0.9541, -0.8884, 0.2781), (0.9541, -0.8884, 0.2781)], [], [(15, 6, 3, 11), (8, 2, 7, 13), (13, 7, 6, 15), (4, 12, 14, 5), (14, 12, 31, 27), (0, 9, 12, 4), (9, 8, 13, 12), (5, 14, 10, 1), (14, 15, 11, 10), (21, 25, 41, 37), (20, 21, 37, 36), (19, 29, 45, 35), (24, 18, 34, 40), (18, 19, 35, 34), (28, 16, 32, 44), (17, 24, 40, 33), (25, 22, 38, 41), (16, 17, 33, 32), (6, 7, 22, 25), (0, 4, 24, 17), (8, 9, 16, 28), (5, 1, 19, 18), (4, 5, 18, 24), (1, 10, 29, 19), (11, 3, 21, 20), (3, 6, 25, 21), (10, 11, 20, 29), (7, 2, 23, 22), (2, 8, 28, 23), (9, 0, 17, 16), (43, 36, 37, 41), (44, 42, 38, 39), (42, 43, 41, 38), (40, 34, 47, 46), (46, 47, 43, 42), (33, 40, 46, 32), (32, 46, 42, 44), (34, 35, 45, 47), (47, 45, 36, 43), (29, 20, 36, 45), (22, 23, 39, 38), (23, 28, 44, 39), (31, 30, 26, 27), (13, 15, 26, 30), (15, 14, 27, 26), (12, 13, 30, 31)])
me_plane_001.polygons.foreach_set('material_index', [0, 0, 0, 0, 0, 0, 0, 0, 0, 0, 0, 0, 0, 0, 0, 0, 0, 0, 0, 0, 0, 0, 0, 0, 0, 0, 0, 0, 0, 0, 0, 0, 0, 0, 0, 0, 0, 0, 0, 0, 0, 0, 1, 0, 0, 0])
_uv = me_plane_001.uv_layers.new(name='UVMap')
_uv.uv.foreach_set('vector', [0.977, 0.9442, 0.977, 1.0, 1.0, 1.0, 1.0, 0.9442, 0.0, 0.9442, 0.0, 1.0, 0.02297, 1.0, 0.02297, 0.9442, 0.02297, 0.9442, 0.02297, 1.0, 0.977, 1.0, 0.977, 0.9442, 0.02297, 0.0, 0.02297, 0.05578, 0.977, 0.05578, 0.977, 0.0, 0.977, 0.05578, 0.02297, 0.05578, 0.02297, 0.05578, 0.977, 0.05578, 0.0, 0.0, 0.0, 0.05578, 0.02297, 0.05578, 0.02297, 0.0, 0.0, 0.05578, 0.0, 0.9442, 0.02297, 0.9442, 0.02297, 0.05578, 0.977, 0.0, 0.977, 0.05578, 1.0, 0.05578, 1.0, 0.0, 0.977, 0.05578, 0.977, 0.9442, 1.0, 0.9442, 1.0, 0.05578, 1.0, 1.0, 0.977, 1.0, 0.977, 1.0, 1.0, 1.0, 1.0, 0.9442, 1.0, 1.0, 1.0, 1.0, 1.0, 0.9442, 1.0, 0.0, 1.0, 0.05578, 1.0, 0.05578, 1.0, 0.0, 0.02297, 0.0, 0.977, 0.0, 0.977, 0.0, 0.02297, 0.0, 0.977, 0.0, 1.0, 0.0, 1.0, 0.0, 0.977, 0.0, 0.0, 0.9442, 0.0, 0.05578, 0.0, 0.05578, 0.0, 0.9442, 0.0, 0.0, 0.02297, 0.0, 0.02297, 0.0, 0.0, 0.0, 0.977, 1.0, 0.02297, 1.0, 0.02297, 1.0, 0.977, 1.0, 0.0, 0.05578, 0.0, 0.0, 0.0, 0.0, 0.0, 0.05578, 0.977, 1.0, 0.02297, 1.0, 0.02297, 1.0, 0.977, 1.0, 0.0, 0.0, 0.02297, 0.0, 0.02297, 0.0, 0.0, 0.0, 0.0, 0.9442, 0.0, 0.05578, 0.0, 0.05578, 0.0, 0.9442, 0.977, 0.0, 1.0, 0.0, 1.0, 0.0, 0.977, 0.0, 0.02297, 0.0, 0.977, 0.0, 0.977, 0.0, 0.02297, 0.0, 1.0, 0.0, 1.0, 0.05578, 1.0, 0.05578, 1.0, 0.0, 1.0, 0.9442, 1.0, 1.0, 1.0, 1.0, 1.0, 0.9442, 1.0, 1.0, 0.977, 1.0, 0.977, 1.0, 1.0, 1.0, 1.0, 0.05578, 1.0, 0.9442, 1.0, 0.9442, 1.0, 0.05578, 0.02297, 1.0, 0.0, 1.0, 0.0, 1.0, 0.02297, 1.0, 0.0, 1.0, 0.0, 0.9442, 0.0, 0.9442, 0.0, 1.0, 0.0, 0.05578, 0.0, 0.0, 0.0, 0.0, 0.0, 0.05578, 0.977, 0.9442, 1.0, 0.9442, 1.0, 1.0, 0.977, 1.0, 0.0, 0.9442, 0.02297, 0.9442, 0.02297, 1.0, 0.0, 1.0, 0.02297, 0.9442, 0.977, 0.9442, 0.977, 1.0, 0.02297, 1.0, 0.02297, 0.0, 0.977, 0.0, 0.977, 0.05578, 0.02297, 0.05578, 0.02297, 0.05578, 0.977, 0.05578, 0.977, 0.9442, 0.02297, 0.9442, 0.0, 0.0, 0.02297, 0.0, 0.02297, 0.05578, 0.0, 0.05578, 0.0, 0.05578, 0.02297, 0.05578, 0.02297, 0.9442, 0.0, 0.9442, 0.977, 0.0, 1.0, 0.0, 1.0, 0.05578, 0.977, 0.05578, 0.977, 0.05578, 1.0, 0.05578, 1.0, 0.9442, 0.977, 0.9442, 1.0, 0.05578, 1.0, 0.9442, 1.0, 0.9442, 1.0, 0.05578, 0.02297, 1.0, 0.0, 1.0, 0.0, 1.0, 0.02297, 1.0, 0.0, 1.0, 0.0, 0.9442, 0.0, 0.9442, 0.0, 1.0, 0.02297, 0.05578, 0.02297, 0.9442, 0.977, 0.9442, 0.977, 0.05578, 0.02297, 0.9442, 0.977, 0.9442, 0.977, 0.9442, 0.02297, 0.9442, 0.977, 0.9442, 0.977, 0.05578, 0.977, 0.05578, 0.977, 0.9442, 0.02297, 0.05578, 0.02297, 0.9442, 0.02297, 0.9442, 0.02297, 0.05578])
me_plane_001.materials.append(mat_tv)
me_plane_001.materials.append(mat_gambar_001)
me_plane_001.update()
me_plane_002 = bpy.data.meshes.new('Plane.002')
me_plane_002.from_pydata([(-1.0, -1.0, 0.0), (1.0, -1.0, 0.0), (-1.0, 1.0, 0.0), (1.0, 1.0, 0.0), (-1.0, 1.0, -0.2411), (-1.0, -1.0, -0.2411), (1.0, -1.0, -0.2411), (1.0, 1.0, -0.2411), (-0.8452, -1.0, 0.0), (0.8452, -1.0, 0.0), (0.8452, 1.0, 0.0), (-0.8452, 1.0, 0.0), (-0.8452, -1.0, -0.2411), (0.8452, -1.0, -0.2411), (0.8452, 1.0, -0.2411), (-0.8452, 1.0, -0.2411), (-1.0, 0.8826, -2.235e-08), (-1.0, -0.8826, 2.235e-08), (1.0, -0.8826, 2.235e-08), (1.0, 0.8826, -2.235e-08), (-1.0, 0.8826, -0.2411), (-1.0, -0.8826, -0.2411), (1.0, -0.8826, -0.2411), (1.0, 0.8826, -0.2411), (-0.8452, -0.8826, -0.2411), (-0.8452, 0.8826, -0.2411), (0.8452, -0.8826, -0.2411), (0.8452, 0.8826, -0.2411), (-0.8452, 0.8826, -2.235e-08), (-0.8452, -0.8826, 2.235e-08), (0.8452, 0.8826, -2.235e-08), (0.8452, -0.8826, 2.235e-08), (-0.8452, 0.8826, -0.1873), (-0.8452, -0.8826, -0.1873), (0.8452, 0.8826, -0.1873), (0.8452, -0.8826, -0.1873)], [], [(30, 10, 3, 19), (27, 23, 7, 14), (11, 2, 4, 15), (9, 1, 6, 13), (19, 3, 7, 23), (17, 0, 5, 21), (0, 8, 12, 5), (8, 9, 13, 12), (3, 10, 14, 7), (10, 11, 15, 14), (20, 25, 15, 4), (25, 27, 14, 15), (16, 2, 11, 28), (28, 11, 10, 30), (8, 29, 31, 9), (30, 31, 35, 34), (0, 17, 29, 8), (17, 16, 28, 29), (12, 13, 26, 24), (24, 26, 27, 25), (5, 12, 24, 21), (21, 24, 25, 20), (2, 16, 20, 4), (16, 17, 21, 20), (1, 18, 22, 6), (18, 19, 23, 22), (13, 6, 22, 26), (26, 22, 23, 27), (9, 31, 18, 1), (31, 30, 19, 18), (33, 32, 34, 35), (29, 28, 32, 33), (31, 29, 33, 35), (28, 30, 34, 32)])
me_plane_002.polygons.foreach_set('material_index', [0, 0, 0, 0, 0, 0, 0, 0, 0, 0, 0, 0, 0, 0, 0, 0, 0, 0, 0, 0, 0, 0, 0, 0, 0, 0, 0, 0, 0, 0, 1, 0, 0, 0])
_uv = me_plane_002.uv_layers.new(name='UVMap')
_uv.uv.foreach_set('vector', [0.9226, 0.9413, 0.9226, 1.0, 1.0, 1.0, 1.0, 0.9413, 0.9226, 0.9413, 1.0, 0.9413, 1.0, 1.0, 0.9226, 1.0, 0.0774, 1.0, 0.0, 1.0, 0.0, 1.0, 0.0774, 1.0, 0.9226, 0.0, 1.0, 0.0, 1.0, 0.0, 0.9226, 0.0, 1.0, 0.9413, 1.0, 1.0, 1.0, 1.0, 1.0, 0.9413, 0.0, 0.05872, 0.0, 0.0, 0.0, 0.0, 0.0, 0.05872, 0.0, 0.0, 0.0774, 0.0, 0.0774, 0.0, 0.0, 0.0, 0.0774, 0.0, 0.9226, 0.0, 0.9226, 0.0, 0.0774, 0.0, 1.0, 1.0, 0.9226, 1.0, 0.9226, 1.0, 1.0, 1.0, 0.9226, 1.0, 0.0774, 1.0, 0.0774, 1.0, 0.9226, 1.0, 0.0, 0.9413, 0.0774, 0.9413, 0.0774, 1.0, 0.0, 1.0, 0.0774, 0.9413, 0.9226, 0.9413, 0.9226, 1.0, 0.0774, 1.0, 0.0, 0.9413, 0.0, 1.0, 0.0774, 1.0, 0.0774, 0.9413, 0.0774, 0.9413, 0.0774, 1.0, 0.9226, 1.0, 0.9226, 0.9413, 0.0774, 0.0, 0.0774, 0.05872, 0.9226, 0.05872, 0.9226, 0.0, 0.9226, 0.9413, 0.9226, 0.05872, 0.9226, 0.05872, 0.9226, 0.9413, 0.0, 0.0, 0.0, 0.05872, 0.0774, 0.05872, 0.0774, 0.0, 0.0, 0.05872, 0.0, 0.9413, 0.0774, 0.9413, 0.0774, 0.05872, 0.0774, 0.0, 0.9226, 0.0, 0.9226, 0.05872, 0.0774, 0.05872, 0.0774, 0.05872, 0.9226, 0.05872, 0.9226, 0.9413, 0.0774, 0.9413, 0.0, 0.0, 0.0774, 0.0, 0.0774, 0.05872, 0.0, 0.05872, 0.0, 0.05872, 0.0774, 0.05872, 0.0774, 0.9413, 0.0, 0.9413, 0.0, 1.0, 0.0, 0.9413, 0.0, 0.9413, 0.0, 1.0, 0.0, 0.9413, 0.0, 0.05872, 0.0, 0.05872, 0.0, 0.9413, 1.0, 0.0, 1.0, 0.05872, 1.0, 0.05872, 1.0, 0.0, 1.0, 0.05872, 1.0, 0.9413, 1.0, 0.9413, 1.0, 0.05872, 0.9226, 0.0, 1.0, 0.0, 1.0, 0.05872, 0.9226, 0.05872, 0.9226, 0.05872, 1.0, 0.05872, 1.0, 0.9413, 0.9226, 0.9413, 0.9226, 0.0, 0.9226, 0.05872, 1.0, 0.05872, 1.0, 0.0, 0.9226, 0.05872, 0.9226, 0.9413, 1.0, 0.9413, 1.0, 0.05872, 0.0774, 0.05872, 0.0774, 0.9413, 0.9226, 0.9413, 0.9226, 0.05872, 0.0774, 0.05872, 0.0774, 0.9413, 0.0774, 0.9413, 0.0774, 0.05872, 0.9226, 0.05872, 0.0774, 0.05872, 0.0774, 0.05872, 0.9226, 0.05872, 0.0774, 0.9413, 0.9226, 0.9413, 0.9226, 0.9413, 0.0774, 0.9413])
me_plane_002.materials.append(mat_bingkai)
me_plane_002.materials.append(mat_gambar)
me_plane_002.update()

# ---- objects
ob_camera = bpy.data.objects.new('Camera', cam_camera)
ob_ruangan = bpy.data.objects.new('Ruangan', me_plane)
ob_cube = bpy.data.objects.new('Cube', me_cube_001)
ob_bantal_1 = bpy.data.objects.new('Bantal 1', me_cube_002)
ob_bantal_2 = bpy.data.objects.new('Bantal 2', me_cube_004)
ob_bantal_3 = bpy.data.objects.new('Bantal 3', me_cube_005)
ob_bantal_4 = bpy.data.objects.new('Bantal 4', me_cube_006)
ob_rak = bpy.data.objects.new('Rak ', me_cube_007)
ob_meja = bpy.data.objects.new('Meja', me_cube_008)
ob_tv = bpy.data.objects.new('TV', me_plane_001)
ob_bingkai = bpy.data.objects.new('Bingkai', me_plane_002)
ob_point = bpy.data.objects.new('Point', light_point)
ob_point_001 = bpy.data.objects.new('Point.001', light_point_001)
ob_point_002 = bpy.data.objects.new('Point.002', light_point_002)
ob_area = bpy.data.objects.new('Area', light_area)

# ---- transforms, parenting, visibility, modifiers, constraints
ob_camera.location = (-28.19, -23.92, 16.01)
ob_camera.rotation_euler = (1.191, -0.07351, -0.8547)
ob_camera.scale = (0.9877, 0.9982, 0.9849)
ob_camera.lock_rotations_4d = False
ob_camera.empty_display_type = 'ARROWS'
ob_camera.color = (0.0, 0.0, 0.0, 0.0)
ob_camera.display_type = 'WIRE'
ob_camera.lineart.crease_threshold = 0.0
ob_ruangan.location = (0.0, 0.0, 0.0)
ob_ruangan.scale = (-9.226, -9.226, -9.226)
ob_cube.location = (-5.922, 0.1464, 0.5473)
ob_cube.scale = (2.664, 4.934, 0.5159)
_m = ob_cube.modifiers.new('Bevel', 'BEVEL')
_m.width = 343.0
_m.width_pct = 343.0
_m.segments = 15
ob_bantal_1.location = (-5.358, -2.003, 1.711)
ob_bantal_1.scale = (1.439, 1.911, -0.3183)
_m = ob_bantal_1.modifiers.new('Bevel', 'BEVEL')
_m.width = 0.37
_m.width_pct = 0.37
_m.segments = 4
ob_bantal_2.location = (-5.358, 2.186, 1.711)
ob_bantal_2.scale = (1.439, 1.911, -0.3183)
_m = ob_bantal_2.modifiers.new('Bevel', 'BEVEL')
_m.width = 0.37
_m.width_pct = 0.37
_m.segments = 4
ob_bantal_3.location = (-7.702, -2.003, 3.277)
ob_bantal_3.rotation_euler = (-0.0, 1.571, 0.0)
ob_bantal_3.scale = (1.158, 1.911, -0.3183)
_m = ob_bantal_3.modifiers.new('Bevel', 'BEVEL')
_m.width = 0.37
_m.width_pct = 0.37
_m.segments = 4
ob_bantal_4.location = (-7.702, 2.221, 3.277)
ob_bantal_4.rotation_euler = (-0.0, 1.571, 0.0)
ob_bantal_4.scale = (1.158, 1.911, -0.3183)
_m = ob_bantal_4.modifiers.new('Bevel', 'BEVEL')
_m.width = 0.37
_m.width_pct = 0.37
_m.segments = 4
ob_rak.location = (8.38, 0.1407, 1.051)
ob_rak.scale = (1.0, 5.512, 0.875)
ob_meja.location = (-1.326, 0.04686, 1.236)
ob_meja.rotation_euler = (0.0, -0.0, 1.571)
ob_meja.scale = (4.817, 1.123, 0.2571)
ob_tv.location = (9.154, 0.0, 4.24)
ob_tv.rotation_euler = (1.571, -0.0, 1.571)
ob_tv.scale = (4.384, 1.891, 1.0)
ob_bingkai.location = (2.307, 9.064, 3.833)
ob_bingkai.rotation_euler = (1.571, -0.0, 0.0)
ob_bingkai.scale = (2.817, 2.542, 2.119)
ob_point.location = (8.783, 8.993, 6.293)
ob_point_001.location = (8.783, -8.776, 6.293)
ob_point_002.location = (-8.622, 8.993, 6.293)
ob_area.location = (2.369, -5.409, 7.566)
ob_area.rotation_euler = (1.348, -0.0, 0.0)

# ---- collection membership
col_collection.objects.link(ob_camera)
col_collection.objects.link(ob_ruangan)
col_collection.objects.link(ob_cube)
col_collection.objects.link(ob_bantal_1)
col_collection.objects.link(ob_bantal_2)
col_collection.objects.link(ob_bantal_3)
col_collection.objects.link(ob_bantal_4)
col_collection.objects.link(ob_rak)
col_collection.objects.link(ob_meja)
col_collection.objects.link(ob_tv)
col_collection.objects.link(ob_bingkai)
col_collection.objects.link(ob_point)
col_collection.objects.link(ob_point_001)
col_collection.objects.link(ob_point_002)
col_collection.objects.link(ob_area)

# ---- scene / render settings (as saved in the file)
scene.camera = ob_camera
scene.frame_start = 1; scene.frame_end = 250; scene.frame_set(1)
scene.render.engine = 'BLENDER_EEVEE_NEXT'
scene.cycles.sampling_pattern = 'TABULATED_SOBOL'
scene.cycles.use_light_tree = False
scene.view_settings.view_transform = 'Filmic'
bpy.context.view_layer.update()
